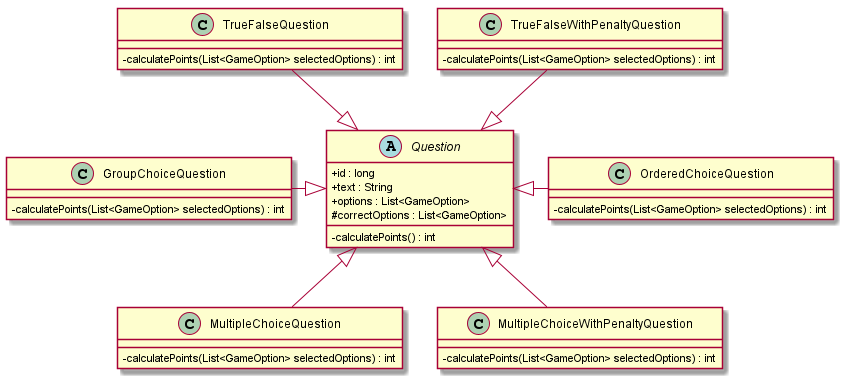

The diagram above was rendered by PlantUML. Its source (embedded in the PNG):
@startuml DiagramaUML-DetallePreguntas-TP2

skinparam classAttributeIconSize 0

abstract Question{
    + id : long
    + text : String
    + options : List<GameOption>
    # correctOptions : List<GameOption>
    - calculatePoints() : int
}

class TrueFalseQuestion{
    - calculatePoints(List<GameOption> selectedOptions) : int
}

class TrueFalseWithPenaltyQuestion{
    - calculatePoints(List<GameOption> selectedOptions) : int
}

class OrderedChoiceQuestion{
    - calculatePoints(List<GameOption> selectedOptions) : int
}

class MultipleChoiceQuestion{
    - calculatePoints(List<GameOption> selectedOptions) : int
}

class MultipleChoiceWithPenaltyQuestion{
    - calculatePoints(List<GameOption> selectedOptions) : int
}

class GroupChoiceQuestion{
    - calculatePoints(List<GameOption> selectedOptions) : int
}


TrueFalseQuestion --|> Question
TrueFalseWithPenaltyQuestion --|> Question

OrderedChoiceQuestion --left|> Question

MultipleChoiceQuestion --up|> Question
MultipleChoiceWithPenaltyQuestion --up|> Question

GroupChoiceQuestion --right|> Question

@enduml